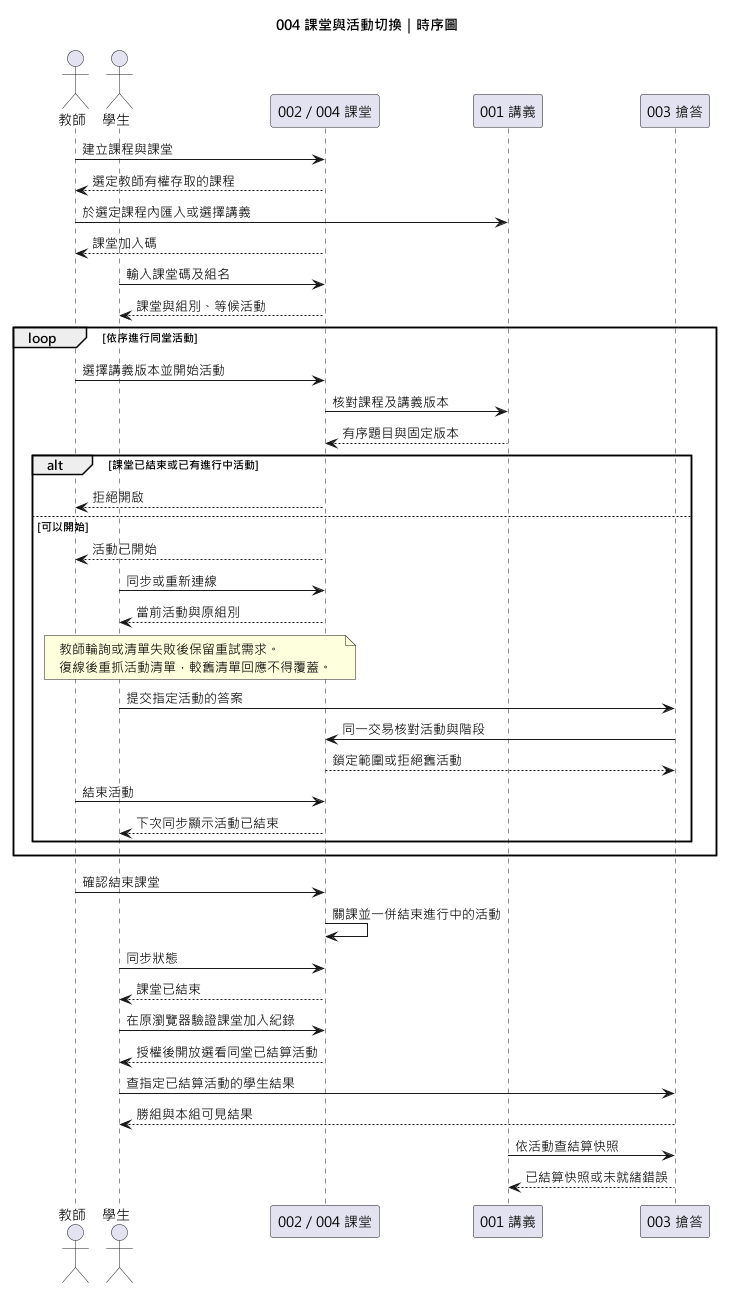

The diagram above was rendered by PlantUML. Its source (embedded in the PNG):
@startuml
title 004 課堂與活動切換｜時序圖
skinparam defaultFontName "Microsoft JhengHei"
actor 教師 as T
actor 學生 as S
participant "002／004 課堂" as A
participant "001 講義" as N
participant "003 搶答" as Q
T -> A : 建立課程與課堂
A --> T : 選定教師有權存取的課程
T -> N : 於選定課程內匯入或選擇講義
A --> T : 課堂加入碼
S -> A : 輸入課堂碼及組名
A --> S : 課堂與組別、等候活動
loop 依序進行同堂活動
  T -> A : 選擇講義版本並開始活動
  A -> N : 核對課程及講義版本
  N --> A : 有序題目與固定版本
  alt 課堂已結束或已有進行中活動
    A --> T : 拒絕開啟
  else 可以開始
    A --> T : 活動已開始
    S -> A : 同步或重新連線
    A --> S : 當前活動與原組別
    note over T,A
    教師輪詢或清單失敗後保留重試需求。
    復線後重抓活動清單，較舊清單回應不得覆蓋。
    end note
    S -> Q : 提交指定活動的答案
    Q -> A : 同一交易核對活動與階段
    A --> Q : 鎖定範圍或拒絕舊活動
    T -> A : 結束活動
    A --> S : 下次同步顯示活動已結束
  end
end
T -> A : 確認結束課堂
A -> A : 關課並一併結束進行中的活動
S -> A : 同步狀態
A --> S : 課堂已結束
S -> A : 在原瀏覽器驗證課堂加入紀錄
A --> S : 授權後開放選看同堂已結算活動
S -> Q : 查指定已結算活動的學生結果
Q --> S : 勝組與本組可見結果
N -> Q : 依活動查結算快照
Q --> N : 已結算快照或未就緒錯誤
@enduml